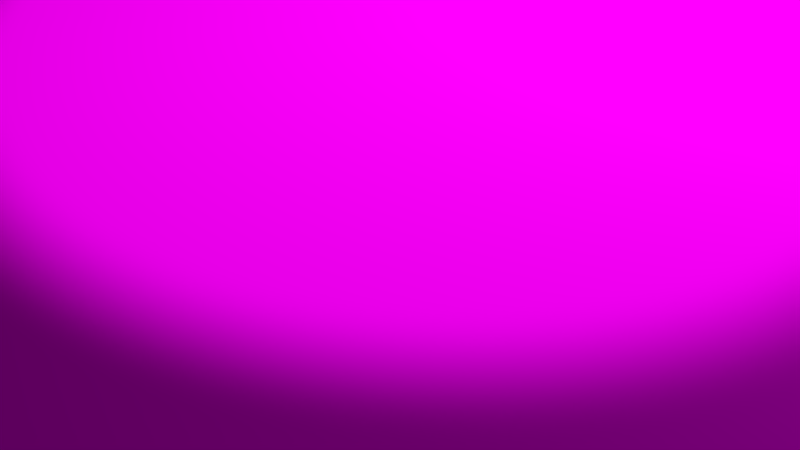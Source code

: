 # Source: Map.blend  (saved by Blender 2.78.0; exported with 4.5.12 LTS)
import bpy
from mathutils import Matrix  # noqa: F401  (used for matrix-valued properties, if any)

bpy.ops.wm.read_factory_settings(use_empty=True)
scene = bpy.context.scene
scene.name = 'Scene'

# ---- collections
col_collection_1 = bpy.data.collections.new('Collection 1'); scene.collection.children.link(col_collection_1)

# ---- images (referenced by path relative to the original .blend; pixels are not part of the script)
import os
ASSET_DIR = os.environ.get("B2B_ASSET_DIR", "")  # directory of the original .blend (textures are referenced by path, not embedded)
HERE = os.path.dirname(os.path.abspath(__file__))  # packed textures are extracted next to this script under _unpacked/

def load_image(name, relpath, width, height, colorspace="sRGB"):
    """Load a texture the original file referenced (path relative to the .blend, or extracted next to this script)."""
    p = next((c for c in (os.path.join(HERE, relpath), os.path.join(ASSET_DIR, relpath)) if relpath and os.path.exists(c)), "")
    if p:
        img = bpy.data.images.load(p, check_existing=True)
        img.name = name
    else:  # same state as the original file: an image datablock whose file is absent (Cycles renders it pink)
        img = bpy.data.images.new(name, width, height)
        img.source = "FILE"
        img.filepath = "//" + (relpath or name)
    img.colorspace_settings.name = colorspace
    return img
img_fondcarte_jpg_001 = load_image('fondcarte.jpg.001', 'rsrc/fondcarte.jpg', 1024, 1024, 'sRGB')

# ---- materials (node trees are filled in below, after node groups)
mat_fondcarte = bpy.data.materials.new('fondcarte')
mat_fondcarte.alpha_threshold = 0.0
mat_fondcarte.roughness = 0.5

# ---- material node trees
mat_fondcarte.use_nodes = True; mat_fondcarte.node_tree.nodes.clear()
_N = mat_fondcarte.node_tree.nodes; _L = mat_fondcarte.node_tree.links
n0 = _N.new('ShaderNodeTexImage'); n0.name = 'Image Texture'; n0.location = (-259, 300)
n0.width = 299
n0.image = img_fondcarte_jpg_001
n1 = _N.new('ShaderNodeBsdfDiffuse'); n1.name = 'Diffuse BSDF'; n1.location = (117, 324)
n2 = _N.new('ShaderNodeTexNoise'); n2.name = 'Noise Texture'; n2.location = (127, 134)
n2.inputs[2].default_value = 25.0
n2.inputs[3].default_value = 10.0
n3 = _N.new('ShaderNodeMath'); n3.name = 'Math'; n3.location = (481, 243)
n4 = _N.new('ShaderNodeTexNoise'); n4.name = 'Noise Texture.001'; n4.location = (332, 50)
n4.inputs[2].default_value = 15.0
n4.inputs[3].default_value = 0.0
n5 = _N.new('ShaderNodeOutputMaterial'); n5.name = 'Material Output'; n5.location = (692, 294)
_L.new(n0.outputs[0], n1.inputs[0])
_L.new(n1.outputs[0], n5.inputs[0])
_L.new(n2.outputs[1], n3.inputs[0])
_L.new(n4.outputs[1], n3.inputs[1])
n5.is_active_output = True

# ---- world
world_world = bpy.data.worlds.new('World'); scene.world = world_world
world_world.color = (0.05088, 0.05088, 0.05088)
world_world.use_sun_shadow = False
world_world.sun_shadow_jitter_overblur = 0.0
world_world.cycles.sampling_method = 'MANUAL'

# ---- cameras
cam_camera = bpy.data.cameras.new('Camera')
cam_camera.clip_end = 100.0
cam_camera.lens = 35.0
cam_camera.sensor_width = 32.0
cam_camera.sensor_height = 18.0
cam_camera.ortho_scale = 7.314
cam_camera.dof.focus_distance = 0.0

# ---- lights
light_spot = bpy.data.lights.new('Spot', 'SPOT')
light_spot.transmission_factor = 0.0
light_spot.energy = 300.0
light_spot.shadow_buffer_clip_start = 0.5
light_spot.shadow_soft_size = 0.1
light_spot.shadow_maximum_resolution = 0.006
light_spot.use_absolute_resolution = True
light_lamp = bpy.data.lights.new('Lamp', 'POINT')
light_lamp.transmission_factor = 0.0
light_lamp.cutoff_distance = 30.0
light_lamp.energy = 100.0
light_lamp.shadow_buffer_clip_start = 1.001
light_lamp.shadow_soft_size = 0.2
light_lamp.shadow_maximum_resolution = 0.006
light_lamp.use_absolute_resolution = True

# ---- meshes
me_cylinder_001 = bpy.data.meshes.new('Cylinder.001')
me_cylinder_001.from_pydata([], [], [])
me_cylinder_001.materials.append(None)
me_cylinder_001.materials.append(None)
me_cylinder_001.materials.append(None)
me_cylinder_001.update()
me_zbrushpolymesh3d = bpy.data.meshes.new('ZBrushPolyMesh3D')
me_zbrushpolymesh3d.from_pydata([], [], [])
me_zbrushpolymesh3d.materials.append(None)
me_zbrushpolymesh3d.update()
me_plane = bpy.data.meshes.new('Plane')
me_plane.from_pydata([], [], [])
me_plane.materials.append(None)
me_plane.update()
me_plane_001 = bpy.data.meshes.new('Plane.001')
me_plane_001.from_pydata([], [], [])
me_plane_001.materials.append(None)
me_plane_001.update()
me_cylinder = bpy.data.meshes.new('Cylinder')
me_cylinder.from_pydata([], [], [])
me_cylinder.materials.append(None)
me_cylinder.update()
me_sphere = bpy.data.meshes.new('Sphere')
me_sphere.from_pydata([], [], [])
me_sphere.materials.append(None)
me_sphere.update()
me_circle_001 = bpy.data.meshes.new('Circle.001')
me_circle_001.from_pydata([], [], [])
me_circle_001.materials.append(None)
me_circle_001.update()
me_fondcarte = bpy.data.meshes.new('fondcarte')
me_fondcarte.from_pydata([(-0.5, -0.5, 0.0), (0.5, -0.5, 0.0), (-0.5, 0.5, 0.0), (0.5, 0.5, 0.0)], [], [(0, 1, 3, 2)])
_uv = me_fondcarte.uv_layers.new(name='UVMap')
_uv.uv.foreach_set('vector', [0.0, 0.0, 1.0, 0.0, 1.0, 1.0, 0.0, 1.0])
me_fondcarte.materials.append(mat_fondcarte)
me_fondcarte.use_remesh_preserve_volume = False
me_fondcarte.use_remesh_preserve_attributes = False
me_fondcarte.use_mirror_vertex_groups = False
me_fondcarte.update()

# ---- curves / text
cu_tree = bpy.data.curves.new('tree', 'CURVE')
cu_tree.dimensions = '2D'
cu_tree.offset = -1.0
cu_nurbspath = bpy.data.curves.new('NurbsPath', 'CURVE')
cu_nurbspath.dimensions = '3D'
_sp = cu_nurbspath.splines.new('NURBS'); _sp.points.add(4)
_sp.points.foreach_set('co', [-1.638, -1.665, 0.6066, 1.0, -0.6627, 0.8993, 0.5727, 1.0, 0.81, 2.256, 0.2661, 1.0, 1.418, 1.314, 0.1691, 1.0, 1.636, -1.456, 0.03351, 1.0])
_sp.order_u = 5
_sp.order_v = 0
_sp.use_endpoint_u = True
cu_nurbspath.use_path = True
cu_nurbspath.use_path_clamp = True
cu_nurbspath.bevel_resolution = 0
cu_nurbspath.fill_mode = 'HALF'

# ---- objects
ob_f_09_konan = bpy.data.objects.new('F-09-Konan', None)
ob_cylinder_proxy = bpy.data.objects.new('Cylinder_proxy', me_cylinder_001)
ob_speaker = bpy.data.objects.new('Speaker', None)
ob_f_10_ksach = bpy.data.objects.new('F-10-Ksach', None)
ob_skull_proxy = bpy.data.objects.new('Skull_proxy', me_zbrushpolymesh3d)
ob_f_02_argeleb = bpy.data.objects.new('F-02-Argeleb', None)
ob_tree_proxy = bpy.data.objects.new('tree_proxy', cu_tree)
ob_spot = bpy.data.objects.new('Spot', light_spot)
ob_dragon_proxy = bpy.data.objects.new('Dragon_proxy', me_plane)
ob_f_12_sartak = bpy.data.objects.new('F-12-Sartak', None)
ob_phenix_proxy = bpy.data.objects.new('Phenix_proxy', me_plane_001)
ob_f_04_mando = bpy.data.objects.new('F-04-Mando', None)
ob_diamond_proxy = bpy.data.objects.new('Diamond_proxy', me_cylinder)
ob_f_03_lunian = bpy.data.objects.new('F-03-Lunian', None)
ob_ball_proxy = bpy.data.objects.new('Ball_proxy', me_sphere)
ob_inner = bpy.data.objects.new('Inner', None)
ob_f_08_alterak = bpy.data.objects.new('F-08-Alterak', None)
ob_crown_proxy = bpy.data.objects.new('Crown_proxy', me_circle_001)
ob_campath = bpy.data.objects.new('CamPath', cu_nurbspath)
ob_camtarget = bpy.data.objects.new('CamTarget', None)
ob_camera = bpy.data.objects.new('Camera', cam_camera)
ob_map = bpy.data.objects.new('Map', me_fondcarte)
ob_soleil = bpy.data.objects.new('Soleil', light_lamp)
ob_wood = bpy.data.objects.new('Wood', None)

# ---- transforms, parenting, visibility, modifiers, constraints
ob_f_09_konan.location = (-0.2892, 1.554, -0.13)
ob_f_09_konan.rotation_euler = (0.0, 0.0, 1.571)
ob_f_09_konan.empty_display_type = 'SPHERE'
ob_f_09_konan.empty_display_size = 0.1
ob_f_09_konan.empty_image_offset = (0.0, 0.0)
ob_f_09_konan.lineart.crease_threshold = 0.0
ob_cylinder_proxy.parent = ob_f_09_konan
ob_cylinder_proxy.matrix_parent_inverse = Matrix(((1.0, 0.0, 0.0, 0.2892), (0.0, 1.0, 0.0, -1.554), (0.0, 0.0, 1.0, -0.0), (0.0, 0.0, 0.0, 1.0)))
ob_cylinder_proxy.location = (-0.2892, 1.554, 0.08073)
ob_cylinder_proxy.scale = (0.005294, 0.005, 0.005)
ob_cylinder_proxy.lineart.crease_threshold = 0.0
ob_speaker.location = (0.0, 0.0, 3.0)
ob_speaker.track_axis = 'NEG_Z'
ob_speaker.up_axis = 'Y'
ob_speaker.empty_image_offset = (0.0, 0.0)
ob_speaker.lineart.crease_threshold = 0.0
ob_f_10_ksach.location = (0.5715, 0.5374, -0.13)
ob_f_10_ksach.empty_display_type = 'SPHERE'
ob_f_10_ksach.empty_display_size = 0.1
ob_f_10_ksach.empty_image_offset = (0.0, 0.0)
ob_f_10_ksach.lineart.crease_threshold = 0.0
ob_skull_proxy.parent = ob_f_10_ksach
ob_skull_proxy.matrix_parent_inverse = Matrix(((1.0, 0.0, 0.0, -0.5715), (0.0, 1.0, 0.0, -0.5374), (0.0, 0.0, 1.0, 0.0), (0.0, 0.0, 0.0, 1.0)))
ob_skull_proxy.location = (0.5715, 0.5374, 0.05802)
ob_skull_proxy.rotation_euler = (1.009, -1.182e-16, 3.142)
ob_skull_proxy.scale = (0.1, 0.1, 0.1)
ob_skull_proxy.lineart.crease_threshold = 0.0
ob_f_02_argeleb.location = (-0.3291, -0.6282, -0.185)
ob_f_02_argeleb.rotation_euler = (0.0, 0.0, 6.283)
ob_f_02_argeleb.empty_display_type = 'SPHERE'
ob_f_02_argeleb.empty_display_size = 0.1
ob_f_02_argeleb.empty_image_offset = (0.0, 0.0)
ob_f_02_argeleb.lineart.crease_threshold = 0.0
ob_tree_proxy.parent = ob_f_02_argeleb
ob_tree_proxy.matrix_parent_inverse = Matrix(((1.0, 0.0, 0.0, 0.3291), (0.0, 1.0, 0.0, 0.6282), (0.0, 0.0, 1.0, 0.0), (0.0, 0.0, 0.0, 1.0)))
ob_tree_proxy.location = (-0.3291, -0.6282, 0.0)
ob_tree_proxy.scale = (0.01, 0.01, 0.01)
ob_tree_proxy.lineart.crease_threshold = 0.0
ob_spot.location = (0.0, 0.0, 3.077)
ob_spot.lineart.crease_threshold = 0.0
ob_dragon_proxy.location = (1.967, -1.774, 1.035)
ob_dragon_proxy.rotation_euler = (0.0, -0.0, 0.7854)
ob_dragon_proxy.scale = (0.1, 0.1, 0.1)
ob_dragon_proxy.lineart.crease_threshold = 0.0
ob_f_12_sartak.location = (0.54, -0.58, -0.21)
ob_f_12_sartak.empty_display_type = 'SPHERE'
ob_f_12_sartak.empty_display_size = 0.05
ob_f_12_sartak.empty_image_offset = (0.0, 0.0)
ob_f_12_sartak.lineart.crease_threshold = 0.0
ob_phenix_proxy.parent = ob_f_12_sartak
ob_phenix_proxy.matrix_parent_inverse = Matrix(((1.0, 0.0, 0.0, -0.5394), (0.0, 1.0, 0.0, 0.5766), (0.0, 0.0, 1.0, 0.0), (0.0, 0.0, 0.0, 1.0)))
ob_phenix_proxy.location = (0.54, -0.58, 0.11)
ob_phenix_proxy.scale = (0.02989, 0.03, 0.03)
ob_phenix_proxy.lineart.crease_threshold = 0.0
ob_f_04_mando.location = (-0.48, -0.23, -0.12)
ob_f_04_mando.empty_display_type = 'SPHERE'
ob_f_04_mando.empty_display_size = 0.1
ob_f_04_mando.empty_image_offset = (0.0, 0.0)
ob_f_04_mando.lineart.crease_threshold = 0.0
ob_diamond_proxy.parent = ob_f_04_mando
ob_diamond_proxy.matrix_parent_inverse = Matrix(((1.0, 0.0, 0.0, 0.4774), (0.0, 1.0, 0.0, 0.2294), (0.0, 0.0, 1.0, 0.0), (0.0, 0.0, 0.0, 1.0)))
ob_diamond_proxy.location = (-0.48, -0.23, 0.025)
ob_diamond_proxy.lineart.crease_threshold = 0.0
ob_f_03_lunian.location = (-0.6882, -0.5518, 0.0)
ob_f_03_lunian.rotation_euler = (0.0, 0.0, 7.509)
ob_f_03_lunian.empty_display_type = 'SPHERE'
ob_f_03_lunian.empty_display_size = 0.1
ob_f_03_lunian.empty_image_offset = (0.0, 0.0)
ob_f_03_lunian.lineart.crease_threshold = 0.0
ob_ball_proxy.parent = ob_f_03_lunian
ob_ball_proxy.matrix_parent_inverse = Matrix(((1.0, 0.0, 0.0, 0.6882), (0.0, 1.0, 0.0, 0.5518), (0.0, 0.0, 1.0, 0.0), (0.0, 0.0, 0.0, 1.0)))
ob_ball_proxy.location = (-0.6882, -0.5518, 0.05074)
ob_ball_proxy.scale = (0.4173, 0.4173, 0.4173)
ob_ball_proxy.lineart.crease_threshold = 0.0
ob_inner.location = (0.0, 0.0, 0.0)
ob_f_08_alterak.location = (-0.45, 0.875, -0.135)
ob_f_08_alterak.empty_display_type = 'SPHERE'
ob_f_08_alterak.empty_display_size = 0.1
ob_f_08_alterak.empty_image_offset = (0.0, 0.0)
ob_f_08_alterak.lineart.crease_threshold = 0.0
ob_crown_proxy.parent = ob_f_08_alterak
ob_crown_proxy.matrix_parent_inverse = Matrix(((1.0, 0.0, 0.0, 0.45), (0.0, 1.0, 0.0, -0.875), (0.0, 0.0, 1.0, 0.135), (0.0, 0.0, 0.0, 1.0)))
ob_crown_proxy.location = (-0.45, 0.875, -0.135)
ob_crown_proxy.scale = (0.4, 0.4, 0.8)
ob_crown_proxy.lineart.crease_threshold = 0.0
ob_campath.location = (0.0, 0.0, 0.4803)
ob_campath.lineart.crease_threshold = 0.0
ob_camtarget.location = (-0.6882, -0.5518, 0.0)
ob_camtarget.empty_display_type = 'SPHERE'
ob_camtarget.empty_display_size = 0.25
ob_camtarget.empty_image_offset = (0.0, 0.0)
ob_camtarget.lineart.crease_threshold = 0.0
ob_camera.location = (0.0, 0.0, 0.0)
ob_camera.lock_rotations_4d = False
ob_camera.empty_display_type = 'ARROWS'
ob_camera.color = (0.0, 0.0, 0.0, 0.0)
ob_camera.display_type = 'WIRE'
ob_camera.lineart.crease_threshold = 0.0
_c = ob_camera.constraints.new('FOLLOW_PATH'); _c.name = 'Follow Path'
_c.target = ob_campath
_c.offset_factor = 0.03606
_c.use_fixed_location = True
_c = ob_camera.constraints.new('TRACK_TO'); _c.name = 'Track To'
_c.active = False
_c.target = ob_camtarget
ob_map.location = (0.0, 0.0, 0.0)
ob_map.scale = (4.0, 4.0, 4.0)
ob_map.lineart.crease_threshold = 0.0
ob_soleil.location = (1.896, -1.332, 1.073)
ob_soleil.rotation_euler = (0.6503, 0.05522, 1.866)
ob_soleil.lock_rotations_4d = False
ob_soleil.empty_display_type = 'ARROWS'
ob_soleil.color = (0.0, 0.0, 0.0, 0.0)
ob_soleil.lineart.crease_threshold = 0.0
ob_wood.location = (0.0, 0.0, 0.0)

# ---- collection membership
col_collection_1.objects.link(ob_f_09_konan)
col_collection_1.objects.link(ob_cylinder_proxy)
col_collection_1.objects.link(ob_speaker)
col_collection_1.objects.link(ob_f_10_ksach)
col_collection_1.objects.link(ob_skull_proxy)
col_collection_1.objects.link(ob_f_02_argeleb)
col_collection_1.objects.link(ob_tree_proxy)
col_collection_1.objects.link(ob_spot)
col_collection_1.objects.link(ob_dragon_proxy)
col_collection_1.objects.link(ob_f_12_sartak)
col_collection_1.objects.link(ob_phenix_proxy)
col_collection_1.objects.link(ob_f_04_mando)
col_collection_1.objects.link(ob_diamond_proxy)
col_collection_1.objects.link(ob_f_03_lunian)
col_collection_1.objects.link(ob_ball_proxy)
col_collection_1.objects.link(ob_inner)
col_collection_1.objects.link(ob_f_08_alterak)
col_collection_1.objects.link(ob_crown_proxy)
col_collection_1.objects.link(ob_campath)
col_collection_1.objects.link(ob_camtarget)
col_collection_1.objects.link(ob_camera)
col_collection_1.objects.link(ob_map)
col_collection_1.objects.link(ob_soleil)
col_collection_1.objects.link(ob_wood)

# ---- scene / render settings (as saved in the file)
scene.camera = ob_camera
scene.frame_start = 1; scene.frame_end = 572; scene.frame_set(103)
scene.render.engine = 'CYCLES'
scene.render.dither_intensity = 0.0
scene.cycles.use_denoising = False
scene.cycles.samples = 128
scene.cycles.sampling_pattern = 'TABULATED_SOBOL'
scene.cycles.light_sampling_threshold = 0.0
scene.cycles.use_adaptive_sampling = False
scene.cycles.use_light_tree = False
scene.cycles.caustics_reflective = False
scene.cycles.caustics_refractive = False
scene.cycles.blur_glossy = 0.0
scene.cycles.sample_clamp_indirect = 0.0
scene.view_settings.view_transform = 'Standard'
bpy.context.view_layer.update()
